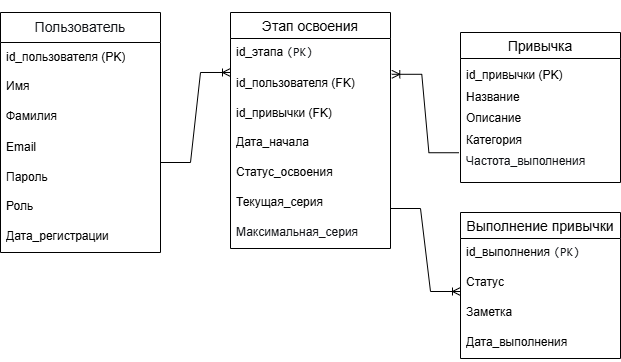

The diagram above was exported from draw.io. Its source (the exported page's mxGraphModel, read from the mxfile embedded in the PNG):
<mxGraphModel dx="1042" dy="562" grid="1" gridSize="10" guides="1" tooltips="1" connect="1" arrows="1" fold="1" page="1" pageScale="1" pageWidth="827" pageHeight="1169" math="0" shadow="0">
  <root>
    <mxCell id="0" />
    <mxCell id="1" parent="0" />
    <mxCell id="fPyWMRvC4-yZDt9-3_Ze-1" parent="1" style="swimlane;fontStyle=0;childLayout=stackLayout;horizontal=1;startSize=26;horizontalStack=0;resizeParent=1;resizeParentMax=0;resizeLast=0;collapsible=1;marginBottom=0;align=center;fontSize=14;" value="Этап освоения" vertex="1">
      <mxGeometry height="236" width="160" x="680" y="320" as="geometry" />
    </mxCell>
    <mxCell id="fPyWMRvC4-yZDt9-3_Ze-2" parent="fPyWMRvC4-yZDt9-3_Ze-1" style="text;strokeColor=none;fillColor=none;spacingLeft=4;spacingRight=4;overflow=hidden;rotatable=0;points=[[0,0.5],[1,0.5]];portConstraint=eastwest;fontSize=12;whiteSpace=wrap;html=1;" value="&lt;font&gt;id_этапа&amp;nbsp;&lt;span style=&quot;color: rgb(15, 17, 21); font-family: Menlo, Monaco, Consolas, &amp;quot;Cascadia Mono&amp;quot;, &amp;quot;Ubuntu Mono&amp;quot;, &amp;quot;DejaVu Sans Mono&amp;quot;, &amp;quot;Liberation Mono&amp;quot;, &amp;quot;JetBrains Mono&amp;quot;, &amp;quot;Fira Code&amp;quot;, Cousine, &amp;quot;Roboto Mono&amp;quot;, &amp;quot;Courier New&amp;quot;, Courier, sans-serif, system-ui; background-color: transparent;&quot;&gt;(PK)&lt;/span&gt;&lt;/font&gt;" vertex="1">
      <mxGeometry height="30" width="160" y="26" as="geometry" />
    </mxCell>
    <mxCell id="uw-mxXEMf5IGO1Lly5O0-1" parent="fPyWMRvC4-yZDt9-3_Ze-1" style="text;strokeColor=none;fillColor=none;align=left;verticalAlign=middle;spacingLeft=4;spacingRight=4;overflow=hidden;points=[[0,0.5],[1,0.5]];portConstraint=eastwest;rotatable=0;whiteSpace=wrap;html=1;" value="id_пользователя (FK)" vertex="1">
      <mxGeometry height="30" width="160" y="56" as="geometry" />
    </mxCell>
    <mxCell id="uw-mxXEMf5IGO1Lly5O0-2" parent="fPyWMRvC4-yZDt9-3_Ze-1" style="text;strokeColor=none;fillColor=none;align=left;verticalAlign=middle;spacingLeft=4;spacingRight=4;overflow=hidden;points=[[0,0.5],[1,0.5]];portConstraint=eastwest;rotatable=0;whiteSpace=wrap;html=1;" value="id_привычки (FK)" vertex="1">
      <mxGeometry height="30" width="160" y="86" as="geometry" />
    </mxCell>
    <mxCell id="uw-mxXEMf5IGO1Lly5O0-7" parent="fPyWMRvC4-yZDt9-3_Ze-1" style="text;strokeColor=none;fillColor=none;spacingLeft=4;spacingRight=4;overflow=hidden;rotatable=0;points=[[0,0.5],[1,0.5]];portConstraint=eastwest;fontSize=12;whiteSpace=wrap;html=1;" value="Дата_начала" vertex="1">
      <mxGeometry height="30" width="160" y="116" as="geometry" />
    </mxCell>
    <mxCell id="uw-mxXEMf5IGO1Lly5O0-5" parent="fPyWMRvC4-yZDt9-3_Ze-1" style="text;strokeColor=none;fillColor=none;spacingLeft=4;spacingRight=4;overflow=hidden;rotatable=0;points=[[0,0.5],[1,0.5]];portConstraint=eastwest;fontSize=12;whiteSpace=wrap;html=1;" value="Статус_освоения" vertex="1">
      <mxGeometry height="30" width="160" y="146" as="geometry" />
    </mxCell>
    <mxCell id="uw-mxXEMf5IGO1Lly5O0-4" parent="fPyWMRvC4-yZDt9-3_Ze-1" style="text;strokeColor=none;fillColor=none;spacingLeft=4;spacingRight=4;overflow=hidden;rotatable=0;points=[[0,0.5],[1,0.5]];portConstraint=eastwest;fontSize=12;whiteSpace=wrap;html=1;" value="Текущая_серия" vertex="1">
      <mxGeometry height="30" width="160" y="176" as="geometry" />
    </mxCell>
    <mxCell id="uw-mxXEMf5IGO1Lly5O0-6" parent="fPyWMRvC4-yZDt9-3_Ze-1" style="text;strokeColor=none;fillColor=none;spacingLeft=4;spacingRight=4;overflow=hidden;rotatable=0;points=[[0,0.5],[1,0.5]];portConstraint=eastwest;fontSize=12;whiteSpace=wrap;html=1;" value="&lt;span style=&quot;color: rgb(15, 17, 21); background-color: rgb(255, 255, 255);&quot;&gt;&lt;font face=&quot;Helvetica&quot;&gt;Максимальная_серия&lt;/font&gt;&lt;/span&gt;" vertex="1">
      <mxGeometry height="30" width="160" y="206" as="geometry" />
    </mxCell>
    <mxCell id="fPyWMRvC4-yZDt9-3_Ze-7" parent="1" style="swimlane;fontStyle=0;childLayout=stackLayout;horizontal=1;startSize=26;horizontalStack=0;resizeParent=1;resizeParentMax=0;resizeLast=0;collapsible=1;marginBottom=0;align=center;fontSize=14;" value="Выполнение привычки" vertex="1">
      <mxGeometry height="146" width="160" x="910" y="520" as="geometry" />
    </mxCell>
    <mxCell id="uw-mxXEMf5IGO1Lly5O0-9" parent="fPyWMRvC4-yZDt9-3_Ze-7" style="text;strokeColor=none;fillColor=none;spacingLeft=4;spacingRight=4;overflow=hidden;rotatable=0;points=[[0,0.5],[1,0.5]];portConstraint=eastwest;fontSize=12;whiteSpace=wrap;html=1;" value="id_выполнения&amp;nbsp;&lt;span style=&quot;background-color: transparent; color: rgb(15, 17, 21); font-family: Menlo, Monaco, Consolas, &amp;quot;Cascadia Mono&amp;quot;, &amp;quot;Ubuntu Mono&amp;quot;, &amp;quot;DejaVu Sans Mono&amp;quot;, &amp;quot;Liberation Mono&amp;quot;, &amp;quot;JetBrains Mono&amp;quot;, &amp;quot;Fira Code&amp;quot;, Cousine, &amp;quot;Roboto Mono&amp;quot;, &amp;quot;Courier New&amp;quot;, Courier, sans-serif, system-ui;&quot;&gt;(PK)&lt;/span&gt;" vertex="1">
      <mxGeometry height="30" width="160" y="26" as="geometry" />
    </mxCell>
    <mxCell id="uw-mxXEMf5IGO1Lly5O0-10" parent="fPyWMRvC4-yZDt9-3_Ze-7" style="text;strokeColor=none;fillColor=none;spacingLeft=4;spacingRight=4;overflow=hidden;rotatable=0;points=[[0,0.5],[1,0.5]];portConstraint=eastwest;fontSize=12;whiteSpace=wrap;html=1;" value="Статус" vertex="1">
      <mxGeometry height="30" width="160" y="56" as="geometry" />
    </mxCell>
    <mxCell id="uw-mxXEMf5IGO1Lly5O0-12" parent="fPyWMRvC4-yZDt9-3_Ze-7" style="text;strokeColor=none;fillColor=none;spacingLeft=4;spacingRight=4;overflow=hidden;rotatable=0;points=[[0,0.5],[1,0.5]];portConstraint=eastwest;fontSize=12;whiteSpace=wrap;html=1;" value="Заметка" vertex="1">
      <mxGeometry height="30" width="160" y="86" as="geometry" />
    </mxCell>
    <mxCell id="uw-mxXEMf5IGO1Lly5O0-11" parent="fPyWMRvC4-yZDt9-3_Ze-7" style="text;strokeColor=none;fillColor=none;spacingLeft=4;spacingRight=4;overflow=hidden;rotatable=0;points=[[0,0.5],[1,0.5]];portConstraint=eastwest;fontSize=12;whiteSpace=wrap;html=1;" value="Дата_выполнения" vertex="1">
      <mxGeometry height="30" width="160" y="116" as="geometry" />
    </mxCell>
    <mxCell id="fPyWMRvC4-yZDt9-3_Ze-12" parent="1" style="swimlane;fontStyle=0;childLayout=stackLayout;horizontal=1;startSize=26;horizontalStack=0;resizeParent=1;resizeParentMax=0;resizeLast=0;collapsible=1;marginBottom=0;align=center;fontSize=14;" value="Привычка" vertex="1">
      <mxGeometry height="150" width="160" x="910" y="340" as="geometry" />
    </mxCell>
    <mxCell id="fPyWMRvC4-yZDt9-3_Ze-13" parent="fPyWMRvC4-yZDt9-3_Ze-12" style="text;strokeColor=none;fillColor=none;spacingLeft=4;spacingRight=4;overflow=hidden;rotatable=0;points=[[0,0.5],[1,0.5]];portConstraint=eastwest;fontSize=12;whiteSpace=wrap;html=1;" value="&lt;div style=&quot;line-height: 180%;&quot;&gt;&lt;div&gt;id_привычки (PK)&lt;span style=&quot;white-space:pre&quot;&gt;&#09;&lt;/span&gt;&lt;/div&gt;&lt;div&gt;Название&lt;/div&gt;&lt;div&gt;Описание&lt;/div&gt;&lt;div&gt;Категория&lt;/div&gt;&lt;div&gt;&lt;span style=&quot;color: rgb(15, 17, 21); background-color: rgb(255, 255, 255);&quot;&gt;&lt;font style=&quot;&quot; face=&quot;Helvetica&quot;&gt;Частота_выполнения&lt;/font&gt;&lt;/span&gt;&lt;/div&gt;&lt;/div&gt;" vertex="1">
      <mxGeometry height="124" width="160" y="26" as="geometry" />
    </mxCell>
    <mxCell id="fPyWMRvC4-yZDt9-3_Ze-14" edge="1" parent="1" source="fPyWMRvC4-yZDt9-3_Ze-13" style="edgeStyle=entityRelationEdgeStyle;fontSize=12;html=1;endArrow=ERoneToMany;rounded=0;exitX=-0.01;exitY=0.76;exitDx=0;exitDy=0;exitPerimeter=0;entryX=1.008;entryY=0.193;entryDx=0;entryDy=0;entryPerimeter=0;" target="uw-mxXEMf5IGO1Lly5O0-1" value="">
      <mxGeometry height="100" relative="1" width="100" as="geometry">
        <mxPoint x="870" y="450" as="sourcePoint" />
        <mxPoint x="900" y="380" as="targetPoint" />
      </mxGeometry>
    </mxCell>
    <mxCell id="fPyWMRvC4-yZDt9-3_Ze-15" edge="1" parent="1" style="edgeStyle=entityRelationEdgeStyle;fontSize=12;html=1;endArrow=ERoneToMany;rounded=0;exitX=0.468;exitY=0.8;exitDx=0;exitDy=0;exitPerimeter=0;" value="">
      <mxGeometry height="100" relative="1" width="100" as="geometry">
        <mxPoint x="840.0000000000001" y="516" as="sourcePoint" />
        <mxPoint x="910" y="599" as="targetPoint" />
      </mxGeometry>
    </mxCell>
    <mxCell id="fPyWMRvC4-yZDt9-3_Ze-16" parent="1" style="swimlane;fontStyle=0;childLayout=stackLayout;horizontal=1;startSize=30;horizontalStack=0;resizeParent=1;resizeParentMax=0;resizeLast=0;collapsible=1;marginBottom=0;whiteSpace=wrap;html=1;" value="&lt;pre style=&quot;font-variant-numeric: normal; font-variant-east-asian: normal; font-variant-alternates: normal; font-size-adjust: none; font-language-override: normal; font-kerning: auto; font-optical-sizing: auto; font-feature-settings: normal; font-variation-settings: normal; font-variant-position: normal; font-variant-emoji: normal; font-stretch: normal; line-height: 22px; overflow: auto; text-wrap-mode: wrap; word-break: break-all; padding: 16px; color: rgb(15, 17, 21); text-align: start; margin: 0px !important;&quot;&gt;&lt;font face=&quot;Helvetica&quot; style=&quot;font-size: 14px;&quot;&gt;Пользователь&lt;/font&gt;&lt;/pre&gt;" vertex="1">
      <mxGeometry height="240" width="160" x="450" y="320" as="geometry" />
    </mxCell>
    <mxCell id="fPyWMRvC4-yZDt9-3_Ze-18" parent="fPyWMRvC4-yZDt9-3_Ze-16" style="text;strokeColor=none;fillColor=none;align=left;verticalAlign=middle;spacingLeft=4;spacingRight=4;overflow=hidden;points=[[0,0.5],[1,0.5]];portConstraint=eastwest;rotatable=0;whiteSpace=wrap;html=1;" value="id_пользователя (PK)" vertex="1">
      <mxGeometry height="30" width="160" y="30" as="geometry" />
    </mxCell>
    <mxCell id="fPyWMRvC4-yZDt9-3_Ze-23" parent="fPyWMRvC4-yZDt9-3_Ze-16" style="text;strokeColor=none;fillColor=none;spacingLeft=4;spacingRight=4;overflow=hidden;rotatable=0;points=[[0,0.5],[1,0.5]];portConstraint=eastwest;fontSize=12;whiteSpace=wrap;html=1;" value="Имя" vertex="1">
      <mxGeometry height="30" width="160" y="60" as="geometry" />
    </mxCell>
    <mxCell id="fPyWMRvC4-yZDt9-3_Ze-4" parent="fPyWMRvC4-yZDt9-3_Ze-16" style="text;strokeColor=none;fillColor=none;spacingLeft=4;spacingRight=4;overflow=hidden;rotatable=0;points=[[0,0.5],[1,0.5]];portConstraint=eastwest;fontSize=12;whiteSpace=wrap;html=1;" value="Фамилия" vertex="1">
      <mxGeometry height="30" width="160" y="90" as="geometry" />
    </mxCell>
    <mxCell id="fPyWMRvC4-yZDt9-3_Ze-19" parent="fPyWMRvC4-yZDt9-3_Ze-16" style="text;strokeColor=none;fillColor=none;align=left;verticalAlign=middle;spacingLeft=4;spacingRight=4;overflow=hidden;points=[[0,0.5],[1,0.5]];portConstraint=eastwest;rotatable=0;whiteSpace=wrap;html=1;" value="Email" vertex="1">
      <mxGeometry height="30" width="160" y="120" as="geometry" />
    </mxCell>
    <mxCell id="fPyWMRvC4-yZDt9-3_Ze-20" parent="fPyWMRvC4-yZDt9-3_Ze-16" style="text;strokeColor=none;fillColor=none;align=left;verticalAlign=middle;spacingLeft=4;spacingRight=4;overflow=hidden;points=[[0,0.5],[1,0.5]];portConstraint=eastwest;rotatable=0;whiteSpace=wrap;html=1;" value="Пароль" vertex="1">
      <mxGeometry height="30" width="160" y="150" as="geometry" />
    </mxCell>
    <mxCell id="fPyWMRvC4-yZDt9-3_Ze-6" parent="fPyWMRvC4-yZDt9-3_Ze-16" style="text;strokeColor=none;fillColor=none;spacingLeft=4;spacingRight=4;overflow=hidden;rotatable=0;points=[[0,0.5],[1,0.5]];portConstraint=eastwest;fontSize=12;whiteSpace=wrap;html=1;" value="Роль" vertex="1">
      <mxGeometry height="30" width="160" y="180" as="geometry" />
    </mxCell>
    <mxCell id="fPyWMRvC4-yZDt9-3_Ze-5" parent="fPyWMRvC4-yZDt9-3_Ze-16" style="text;strokeColor=none;fillColor=none;spacingLeft=4;spacingRight=4;overflow=hidden;rotatable=0;points=[[0,0.5],[1,0.5]];portConstraint=eastwest;fontSize=12;whiteSpace=wrap;html=1;" value="Дата_регистрации" vertex="1">
      <mxGeometry height="30" width="160" y="210" as="geometry" />
    </mxCell>
    <mxCell id="fPyWMRvC4-yZDt9-3_Ze-22" edge="1" parent="1" style="edgeStyle=entityRelationEdgeStyle;fontSize=12;html=1;endArrow=ERoneToMany;rounded=0;entryX=0;entryY=0.133;entryDx=0;entryDy=0;entryPerimeter=0;" target="uw-mxXEMf5IGO1Lly5O0-1" value="">
      <mxGeometry height="100" relative="1" width="100" as="geometry">
        <mxPoint x="610" y="470" as="sourcePoint" />
        <mxPoint x="680" y="463" as="targetPoint" />
      </mxGeometry>
    </mxCell>
  </root>
</mxGraphModel>